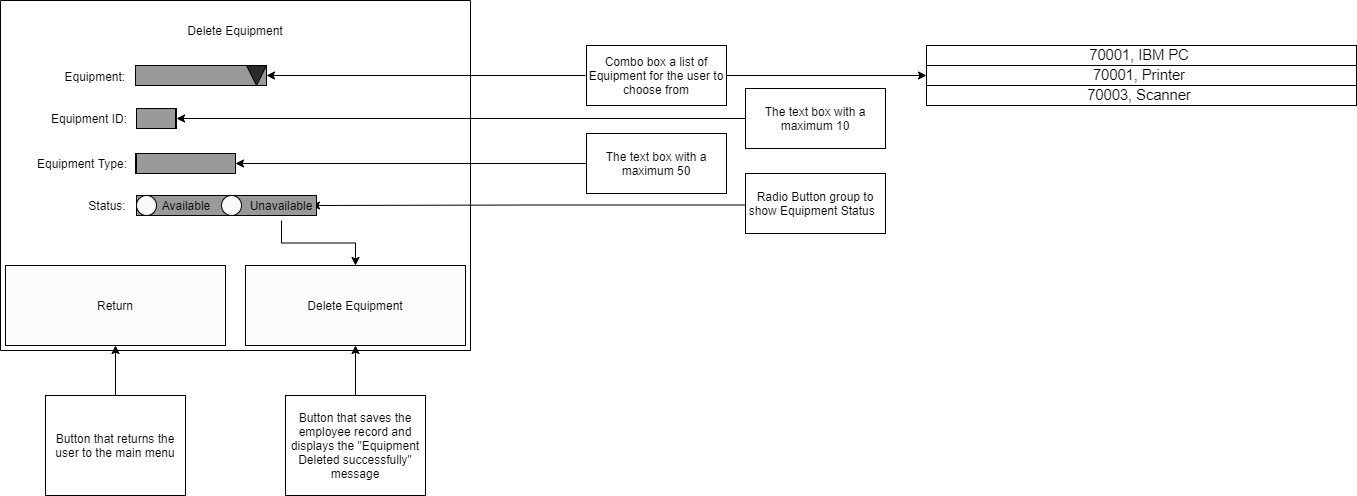

The diagram above was exported from draw.io. Its source (the exported page's mxGraphModel, read from the mxfile embedded in the PNG):
<mxGraphModel dx="1108" dy="488" grid="1" gridSize="10" guides="1" tooltips="1" connect="1" arrows="1" fold="1" page="1" pageScale="1" pageWidth="850" pageHeight="1100" math="0" shadow="0">
  <root>
    <mxCell id="0" />
    <mxCell id="1" parent="0" />
    <mxCell id="xyQwek3tSbFPEU_7JpXs-39" value="" style="rounded=0;whiteSpace=wrap;html=1;rotation=-90;" parent="1" vertex="1">
      <mxGeometry x="275" y="15" width="350" height="470" as="geometry" />
    </mxCell>
    <mxCell id="xyQwek3tSbFPEU_7JpXs-40" value="Delete Equipment" style="text;html=1;strokeColor=none;fillColor=none;align=center;verticalAlign=middle;whiteSpace=wrap;rounded=0;" parent="1" vertex="1">
      <mxGeometry x="400" y="90" width="100" height="30" as="geometry" />
    </mxCell>
    <mxCell id="xyQwek3tSbFPEU_7JpXs-45" value="Return" style="rounded=0;whiteSpace=wrap;html=1;fillColor=#FCFCFC;" parent="1" vertex="1">
      <mxGeometry x="220" y="340" width="220" height="80" as="geometry" />
    </mxCell>
    <mxCell id="xyQwek3tSbFPEU_7JpXs-46" value="Delete Equipment" style="rounded=0;whiteSpace=wrap;html=1;fillColor=#FCFCFC;" parent="1" vertex="1">
      <mxGeometry x="460" y="340" width="220" height="80" as="geometry" />
    </mxCell>
    <mxCell id="xyQwek3tSbFPEU_7JpXs-47" style="edgeStyle=orthogonalEdgeStyle;rounded=0;orthogonalLoop=1;jettySize=auto;html=1;exitX=0.5;exitY=0;exitDx=0;exitDy=0;" parent="1" source="xyQwek3tSbFPEU_7JpXs-48" target="xyQwek3tSbFPEU_7JpXs-46" edge="1">
      <mxGeometry relative="1" as="geometry" />
    </mxCell>
    <mxCell id="xyQwek3tSbFPEU_7JpXs-48" value="Button that saves the employee record and displays the &quot;Equipment Deleted successfully&quot; message" style="rounded=0;whiteSpace=wrap;html=1;" parent="1" vertex="1">
      <mxGeometry x="500" y="470" width="140" height="100" as="geometry" />
    </mxCell>
    <mxCell id="xyQwek3tSbFPEU_7JpXs-49" style="edgeStyle=orthogonalEdgeStyle;rounded=0;orthogonalLoop=1;jettySize=auto;html=1;exitX=0.5;exitY=0;exitDx=0;exitDy=0;entryX=0.5;entryY=1;entryDx=0;entryDy=0;" parent="1" source="xyQwek3tSbFPEU_7JpXs-50" target="xyQwek3tSbFPEU_7JpXs-45" edge="1">
      <mxGeometry relative="1" as="geometry" />
    </mxCell>
    <mxCell id="xyQwek3tSbFPEU_7JpXs-50" value="Button that returns the user to the main menu" style="rounded=0;whiteSpace=wrap;html=1;" parent="1" vertex="1">
      <mxGeometry x="260" y="470" width="140" height="100" as="geometry" />
    </mxCell>
    <mxCell id="xyQwek3tSbFPEU_7JpXs-59" value="&amp;nbsp; &amp;nbsp; &amp;nbsp; &amp;nbsp; Equipment:" style="text;html=1;strokeColor=none;fillColor=none;align=center;verticalAlign=middle;whiteSpace=wrap;rounded=0;" parent="1" vertex="1">
      <mxGeometry x="250" y="136" width="93" height="30" as="geometry" />
    </mxCell>
    <mxCell id="xyQwek3tSbFPEU_7JpXs-60" value="" style="rounded=0;whiteSpace=wrap;html=1;fillColor=#999999;" parent="1" vertex="1">
      <mxGeometry x="350" y="140" width="131" height="20" as="geometry" />
    </mxCell>
    <mxCell id="xyQwek3tSbFPEU_7JpXs-61" value="" style="triangle;whiteSpace=wrap;html=1;fillColor=#2B2B2B;rotation=90;" parent="1" vertex="1">
      <mxGeometry x="461" y="140" width="20" height="20" as="geometry" />
    </mxCell>
    <mxCell id="xyQwek3tSbFPEU_7JpXs-62" style="edgeStyle=orthogonalEdgeStyle;rounded=0;orthogonalLoop=1;jettySize=auto;html=1;entryX=1;entryY=0.5;entryDx=0;entryDy=0;" parent="1" edge="1">
      <mxGeometry relative="1" as="geometry">
        <mxPoint x="800" y="150" as="sourcePoint" />
        <mxPoint x="481" y="150" as="targetPoint" />
      </mxGeometry>
    </mxCell>
    <mxCell id="xyQwek3tSbFPEU_7JpXs-63" style="edgeStyle=orthogonalEdgeStyle;rounded=0;orthogonalLoop=1;jettySize=auto;html=1;exitX=1;exitY=0.5;exitDx=0;exitDy=0;entryX=0;entryY=0.5;entryDx=0;entryDy=0;" parent="1" source="xyQwek3tSbFPEU_7JpXs-64" target="xyQwek3tSbFPEU_7JpXs-66" edge="1">
      <mxGeometry relative="1" as="geometry" />
    </mxCell>
    <mxCell id="xyQwek3tSbFPEU_7JpXs-64" value="Combo box a list of Equipment for the user to choose from" style="rounded=0;whiteSpace=wrap;html=1;" parent="1" vertex="1">
      <mxGeometry x="801" y="120" width="140" height="60" as="geometry" />
    </mxCell>
    <mxCell id="xyQwek3tSbFPEU_7JpXs-65" value="&lt;span lang=&quot;EN-NZ&quot; style=&quot;font-size: 11.0pt ; font-family: &amp;#34;arial&amp;#34; , sans-serif&quot;&gt;70001,&amp;nbsp;&lt;/span&gt;&lt;span lang=&quot;EN-NZ&quot; style=&quot;font-size: 11.0pt ; font-family: &amp;#34;arial&amp;#34; , sans-serif&quot;&gt;IBM PC&lt;/span&gt;&lt;span lang=&quot;EN-NZ&quot; style=&quot;font-size: 11.0pt ; font-family: &amp;#34;arial&amp;#34; , sans-serif&quot;&gt;&amp;nbsp;&lt;/span&gt;" style="rounded=0;whiteSpace=wrap;html=1;" parent="1" vertex="1">
      <mxGeometry x="1141" y="120" width="430" height="20" as="geometry" />
    </mxCell>
    <mxCell id="xyQwek3tSbFPEU_7JpXs-66" value="&lt;span lang=&quot;EN-NZ&quot; style=&quot;font-size: 11.0pt ; font-family: &amp;#34;arial&amp;#34; , sans-serif&quot;&gt;&lt;span style=&quot;font-size: 14.6667px&quot;&gt;&lt;br&gt;70001,&amp;nbsp;&lt;/span&gt;&lt;span lang=&quot;EN-NZ&quot; style=&quot;font-size: 11.0pt ; font-family: &amp;#34;arial&amp;#34; , sans-serif&quot;&gt;Printer&lt;/span&gt;&lt;span lang=&quot;EN-NZ&quot; style=&quot;font-size: 11.0pt ; font-family: &amp;#34;arial&amp;#34; , sans-serif&quot;&gt;&amp;nbsp;&lt;/span&gt;&lt;span style=&quot;font-size: 14.6667px&quot;&gt;&lt;br&gt;&lt;/span&gt;&amp;nbsp;&amp;nbsp;&lt;/span&gt;" style="rounded=0;whiteSpace=wrap;html=1;" parent="1" vertex="1">
      <mxGeometry x="1141" y="140" width="430" height="20" as="geometry" />
    </mxCell>
    <mxCell id="xyQwek3tSbFPEU_7JpXs-67" value="&lt;span lang=&quot;EN-NZ&quot; style=&quot;font-size: 11.0pt ; font-family: &amp;#34;arial&amp;#34; , sans-serif&quot;&gt;&lt;br&gt;&lt;br&gt;70003,&amp;nbsp;&lt;span lang=&quot;EN-NZ&quot; style=&quot;font-size: 11pt&quot;&gt;Scanner&lt;span lang=&quot;EN-NZ&quot; style=&quot;font-size: 11pt&quot;&gt;&amp;nbsp;&lt;/span&gt;&lt;br&gt;&amp;nbsp;&lt;/span&gt;&lt;br&gt;&amp;nbsp;&lt;/span&gt;" style="rounded=0;whiteSpace=wrap;html=1;" parent="1" vertex="1">
      <mxGeometry x="1141" y="160" width="430" height="20" as="geometry" />
    </mxCell>
    <mxCell id="VPF_abYmtkCUNnmQOWmE-6" value="" style="rounded=0;whiteSpace=wrap;html=1;fillColor=#FFFFFF;" vertex="1" parent="1">
      <mxGeometry x="351" y="183" width="40" height="20" as="geometry" />
    </mxCell>
    <mxCell id="VPF_abYmtkCUNnmQOWmE-7" value="Equipment ID:" style="text;html=1;strokeColor=none;fillColor=none;align=center;verticalAlign=middle;whiteSpace=wrap;rounded=0;" vertex="1" parent="1">
      <mxGeometry x="264" y="178" width="80" height="30" as="geometry" />
    </mxCell>
    <mxCell id="VPF_abYmtkCUNnmQOWmE-8" style="edgeStyle=orthogonalEdgeStyle;rounded=0;orthogonalLoop=1;jettySize=auto;html=1;exitX=0;exitY=0.5;exitDx=0;exitDy=0;entryX=1;entryY=0.5;entryDx=0;entryDy=0;" edge="1" parent="1" source="VPF_abYmtkCUNnmQOWmE-9" target="VPF_abYmtkCUNnmQOWmE-6">
      <mxGeometry relative="1" as="geometry" />
    </mxCell>
    <mxCell id="VPF_abYmtkCUNnmQOWmE-9" value="The text box with a maximum 10" style="rounded=0;whiteSpace=wrap;html=1;" vertex="1" parent="1">
      <mxGeometry x="960" y="163" width="140" height="60" as="geometry" />
    </mxCell>
    <mxCell id="VPF_abYmtkCUNnmQOWmE-11" value="" style="rounded=0;whiteSpace=wrap;html=1;fillColor=#FFFFFF;" vertex="1" parent="1">
      <mxGeometry x="350" y="228" width="100" height="20" as="geometry" />
    </mxCell>
    <mxCell id="VPF_abYmtkCUNnmQOWmE-14" style="edgeStyle=orthogonalEdgeStyle;rounded=0;orthogonalLoop=1;jettySize=auto;html=1;exitX=0;exitY=0.5;exitDx=0;exitDy=0;entryX=1;entryY=0.5;entryDx=0;entryDy=0;" edge="1" parent="1" source="VPF_abYmtkCUNnmQOWmE-13" target="VPF_abYmtkCUNnmQOWmE-11">
      <mxGeometry relative="1" as="geometry" />
    </mxCell>
    <mxCell id="VPF_abYmtkCUNnmQOWmE-13" value="The text box with a maximum 50" style="rounded=0;whiteSpace=wrap;html=1;" vertex="1" parent="1">
      <mxGeometry x="801" y="208" width="140" height="60" as="geometry" />
    </mxCell>
    <mxCell id="VPF_abYmtkCUNnmQOWmE-15" value="Equipment Type:" style="text;html=1;strokeColor=none;fillColor=none;align=center;verticalAlign=middle;whiteSpace=wrap;rounded=0;" vertex="1" parent="1">
      <mxGeometry x="250" y="223" width="94" height="30" as="geometry" />
    </mxCell>
    <mxCell id="VPF_abYmtkCUNnmQOWmE-23" style="edgeStyle=orthogonalEdgeStyle;rounded=0;orthogonalLoop=1;jettySize=auto;html=1;exitX=0;exitY=0.5;exitDx=0;exitDy=0;entryX=1;entryY=0.5;entryDx=0;entryDy=0;" edge="1" parent="1" target="VPF_abYmtkCUNnmQOWmE-29">
      <mxGeometry relative="1" as="geometry">
        <mxPoint x="971" y="279.5" as="sourcePoint" />
        <mxPoint x="571" y="280" as="targetPoint" />
      </mxGeometry>
    </mxCell>
    <mxCell id="VPF_abYmtkCUNnmQOWmE-24" value="&amp;nbsp; &amp;nbsp; &amp;nbsp; &amp;nbsp; &amp;nbsp; &amp;nbsp; &amp;nbsp; &amp;nbsp; &amp;nbsp; &amp;nbsp; &amp;nbsp;Status:" style="text;html=1;strokeColor=none;fillColor=none;align=center;verticalAlign=middle;whiteSpace=wrap;rounded=0;" vertex="1" parent="1">
      <mxGeometry x="226" y="265" width="122" height="30" as="geometry" />
    </mxCell>
    <mxCell id="VPF_abYmtkCUNnmQOWmE-25" value="" style="rounded=0;whiteSpace=wrap;html=1;fillColor=#999999;" vertex="1" parent="1">
      <mxGeometry x="351" y="270" width="180" height="20" as="geometry" />
    </mxCell>
    <mxCell id="VPF_abYmtkCUNnmQOWmE-26" value="" style="ellipse;whiteSpace=wrap;html=1;aspect=fixed;fillColor=#FAFAFA;" vertex="1" parent="1">
      <mxGeometry x="351" y="270" width="20" height="20" as="geometry" />
    </mxCell>
    <mxCell id="VPF_abYmtkCUNnmQOWmE-27" value="" style="ellipse;whiteSpace=wrap;html=1;aspect=fixed;fillColor=#FAFAFA;" vertex="1" parent="1">
      <mxGeometry x="436" y="270" width="20" height="20" as="geometry" />
    </mxCell>
    <mxCell id="VPF_abYmtkCUNnmQOWmE-28" value="Available" style="text;html=1;strokeColor=none;fillColor=none;align=center;verticalAlign=middle;whiteSpace=wrap;rounded=0;" vertex="1" parent="1">
      <mxGeometry x="372" y="265" width="58" height="30" as="geometry" />
    </mxCell>
    <mxCell id="VPF_abYmtkCUNnmQOWmE-35" value="" style="edgeStyle=orthogonalEdgeStyle;rounded=0;orthogonalLoop=1;jettySize=auto;html=1;" edge="1" parent="1" source="VPF_abYmtkCUNnmQOWmE-29" target="xyQwek3tSbFPEU_7JpXs-46">
      <mxGeometry relative="1" as="geometry" />
    </mxCell>
    <mxCell id="VPF_abYmtkCUNnmQOWmE-29" value="Unavailable" style="text;html=1;strokeColor=none;fillColor=none;align=center;verticalAlign=middle;whiteSpace=wrap;rounded=0;" vertex="1" parent="1">
      <mxGeometry x="466" y="265" width="60" height="30" as="geometry" />
    </mxCell>
    <mxCell id="VPF_abYmtkCUNnmQOWmE-30" value="Radio Button group to show Equipment Status&amp;nbsp;&amp;nbsp;" style="rounded=0;whiteSpace=wrap;html=1;" vertex="1" parent="1">
      <mxGeometry x="960" y="248" width="140" height="60" as="geometry" />
    </mxCell>
    <mxCell id="VPF_abYmtkCUNnmQOWmE-31" value="" style="rounded=0;whiteSpace=wrap;html=1;fillColor=#999999;" vertex="1" parent="1">
      <mxGeometry x="351" y="183" width="39" height="20" as="geometry" />
    </mxCell>
    <mxCell id="VPF_abYmtkCUNnmQOWmE-34" value="" style="rounded=0;whiteSpace=wrap;html=1;fillColor=#999999;" vertex="1" parent="1">
      <mxGeometry x="351" y="228" width="99" height="20" as="geometry" />
    </mxCell>
  </root>
</mxGraphModel>